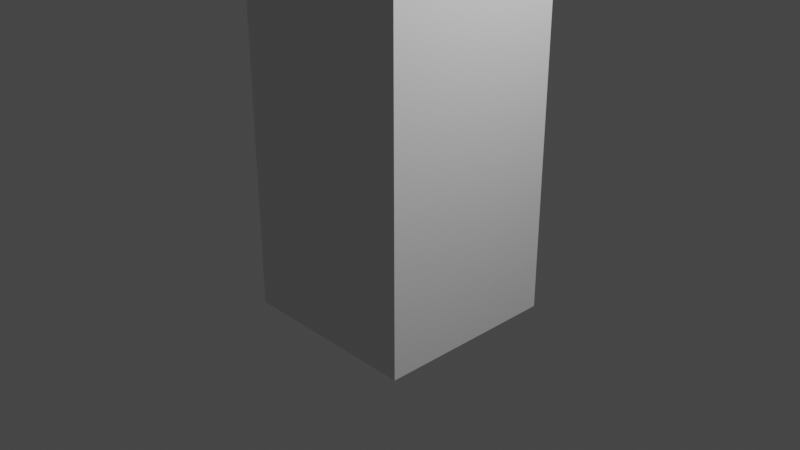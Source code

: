 # Source: cube.blend  (saved by Blender 2.91.10; exported with 4.5.12 LTS)
import bpy
from mathutils import Matrix  # noqa: F401  (used for matrix-valued properties, if any)

bpy.ops.wm.read_factory_settings(use_empty=True)
scene = bpy.context.scene
scene.name = 'Scene'

# ---- collections
col_collection = bpy.data.collections.new('Collection'); scene.collection.children.link(col_collection)

# ---- materials (node trees are filled in below, after node groups)
mat_material = bpy.data.materials.new('Material')
mat_material.alpha_threshold = 0.0
mat_material.use_transparent_shadow = False
mat_material.line_color = (0.0, 0.0, 0.0, 1.0)

# ---- material node trees
mat_material.use_nodes = True; mat_material.node_tree.nodes.clear()
_N = mat_material.node_tree.nodes; _L = mat_material.node_tree.links
n0 = _N.new('ShaderNodeOutputMaterial'); n0.name = 'Material Output'; n0.location = (300, 300)
n1 = _N.new('ShaderNodeBsdfPrincipled'); n1.name = 'Principled BSDF'; n1.location = (10, 300)
n1.distribution = 'GGX'
n1.subsurface_method = 'BURLEY'
n1.inputs[2].default_value = 0.4
n1.inputs[3].default_value = 1.45
n1.inputs[27].default_value = (0.0, 0.0, 0.0, 1.0)
n1.inputs[28].default_value = 1.0
_L.new(n1.outputs[0], n0.inputs[0])
n0.is_active_output = True

# ---- world
world_world = bpy.data.worlds.new('World'); scene.world = world_world
world_world.use_nodes = True; world_world.node_tree.nodes.clear()
_N = world_world.node_tree.nodes; _L = world_world.node_tree.links
n0 = _N.new('ShaderNodeOutputWorld'); n0.name = 'World Output'; n0.location = (300, 300)
n1 = _N.new('ShaderNodeBackground'); n1.name = 'Background'; n1.location = (10, 300)
n1.inputs[0].default_value = (0.05088, 0.05088, 0.05088, 1.0)
_L.new(n1.outputs[0], n0.inputs[0])
n0.is_active_output = True
world_world.color = (0.05088, 0.05088, 0.05088)
world_world.use_sun_shadow = False
world_world.sun_shadow_jitter_overblur = 0.0

# ---- cameras
cam_camera = bpy.data.cameras.new('Camera')
cam_camera.clip_end = 100.0
cam_camera.ortho_scale = 7.314

# ---- lights
light_light = bpy.data.lights.new('Light', 'POINT')
light_light.transmission_factor = 0.0
light_light.energy = 1000.0
light_light.shadow_soft_size = 0.1
light_light.shadow_maximum_resolution = 0.006
light_light.use_absolute_resolution = True

# ---- meshes
me_cube = bpy.data.meshes.new('Cube')
me_cube.from_pydata([(0.9942, 1.003, 2.857), (1.0, 1.0, -1.0), (0.9942, -0.9972, 2.857), (1.0, -1.0, -1.0), (-1.006, 1.003, 2.857), (-1.0, 1.0, -1.0), (-1.006, -0.9972, 2.857), (-1.0, -1.0, -1.0)], [], [(0, 4, 6, 2), (3, 2, 6, 7), (7, 6, 4, 5), (5, 1, 3, 7), (1, 0, 2, 3), (5, 4, 0, 1)])
_uv = me_cube.uv_layers.new(name='UVMap')
_uv.uv.foreach_set('vector', [0.5974, 0.5, 0.8749, 0.5, 0.8749, 0.75, 0.5974, 0.75, 0.375, 0.75, 0.5974, 0.75, 0.5974, 1.0, 0.375, 1.0, 0.375, 0.0, 0.5974, 0.0, 0.5974, 0.25, 0.375, 0.25, 0.125, 0.5, 0.375, 0.5, 0.375, 0.75, 0.125, 0.75, 0.375, 0.5, 0.5974, 0.5, 0.5974, 0.75, 0.375, 0.75, 0.375, 0.25, 0.5974, 0.25, 0.5974, 0.5, 0.375, 0.5])
me_cube.materials.append(mat_material)
me_cube.use_remesh_preserve_volume = False
me_cube.use_remesh_preserve_attributes = False
me_cube.use_mirror_vertex_groups = False
me_cube.update()

# ---- objects
ob_cube = bpy.data.objects.new('Cube', me_cube)
ob_light = bpy.data.objects.new('Light', light_light)
ob_camera = bpy.data.objects.new('Camera', cam_camera)

# ---- transforms, parenting, visibility, modifiers, constraints
ob_cube.location = (0.0, 0.0, 0.0)
ob_cube.lock_rotations_4d = False
ob_cube.empty_display_type = 'ARROWS'
ob_cube.lineart.crease_threshold = 0.0
ob_light.location = (4.076, 1.005, 5.904)
ob_light.rotation_euler = (0.6503, 0.05522, 1.866)
ob_light.lock_rotations_4d = False
ob_light.empty_display_type = 'ARROWS'
ob_light.color = (0.0, 0.0, 0.0, 0.0)
ob_light.lineart.crease_threshold = 0.0
ob_camera.location = (7.359, -6.926, 4.958)
ob_camera.rotation_euler = (1.109, 0.0, 0.8149)
ob_camera.lock_rotations_4d = False
ob_camera.empty_display_type = 'ARROWS'
ob_camera.color = (0.0, 0.0, 0.0, 0.0)
ob_camera.display_type = 'WIRE'
ob_camera.lineart.crease_threshold = 0.0

# ---- collection membership
col_collection.objects.link(ob_cube)
col_collection.objects.link(ob_light)
col_collection.objects.link(ob_camera)

# ---- scene / render settings (as saved in the file)
scene.camera = ob_camera
scene.frame_start = 1; scene.frame_end = 250; scene.frame_set(1)
scene.render.engine = 'BLENDER_EEVEE_NEXT'
scene.cycles.use_denoising = False
scene.cycles.samples = 128
scene.cycles.sampling_pattern = 'TABULATED_SOBOL'
scene.cycles.use_adaptive_sampling = False
scene.cycles.use_light_tree = False
scene.view_settings.view_transform = 'Filmic'
bpy.context.view_layer.update()
